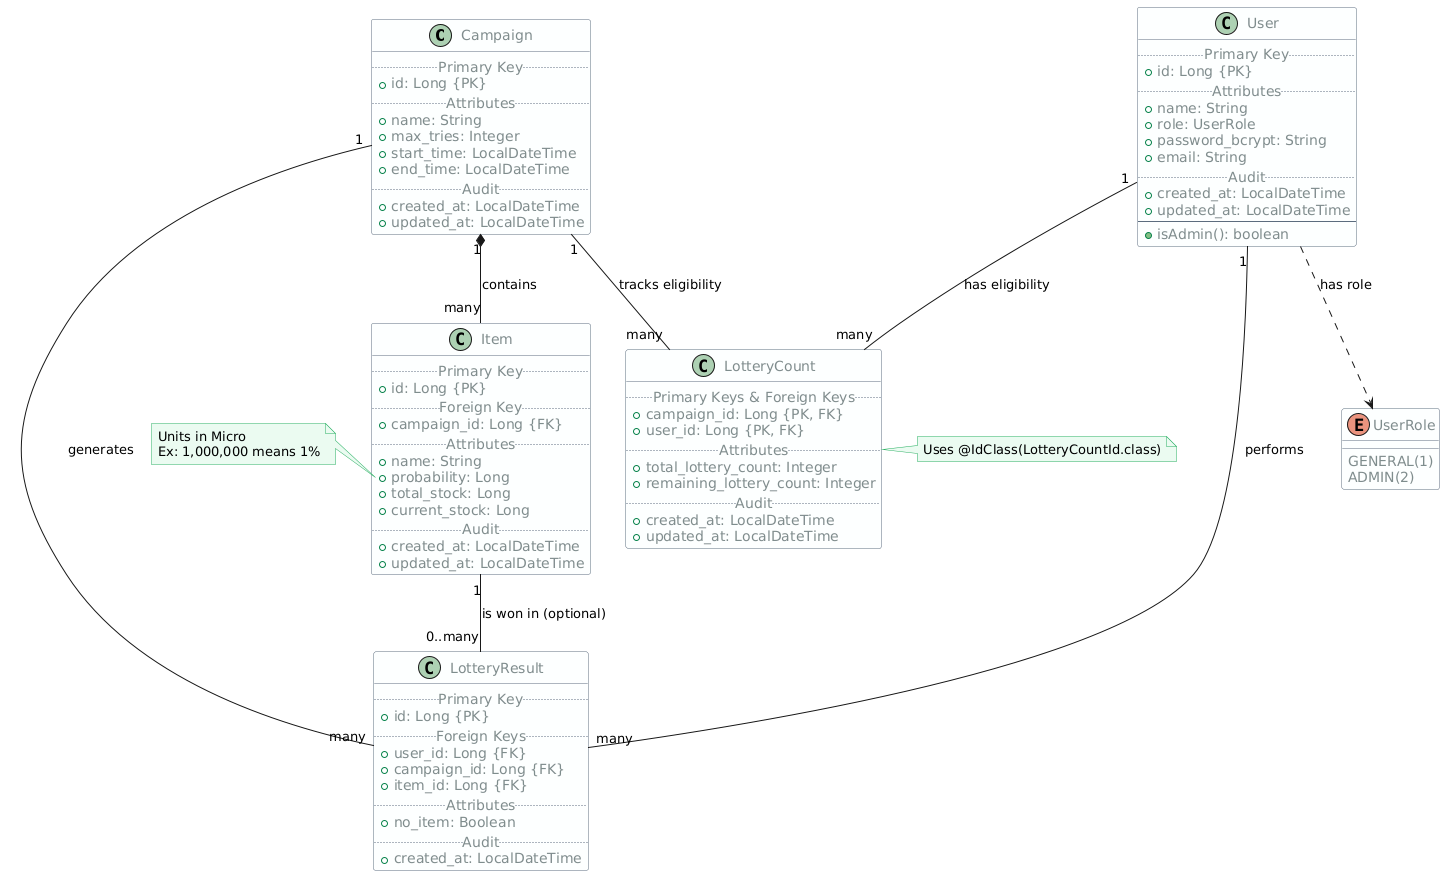

The diagram above was rendered by PlantUML. Its source (embedded in the PNG):
@startuml
skinparam ClassBackgroundColor #FDFEFE
skinparam ClassBorderColor #5D6D7E
skinparam ClassFontColor #2C3E50
skinparam ClassAttributeFontColor #7F8C8D
skinparam EnumerationBackgroundColor #FCF3CF
skinparam EnumerationBorderColor #F39C12
skinparam NoteBackgroundColor #EAFAF1
skinparam NoteBorderColor #27AE60

' 1. 活動 Entity
class "Campaign" as c {
  .. Primary Key ..
  +id: Long {PK}
  .. Attributes ..
  +name: String
  +max_tries: Integer
  +start_time: LocalDateTime
  +end_time: LocalDateTime
  .. Audit ..
  +created_at: LocalDateTime
  +updated_at: LocalDateTime
}

' 2. 使用者 Entity
class "User" as u {
  .. Primary Key ..
  +id: Long {PK}
  .. Attributes ..
  +name: String
  +role: UserRole
  +password_bcrypt: String
  +email: String
  .. Audit ..
  +created_at: LocalDateTime
  +updated_at: LocalDateTime
  --
  +isAdmin(): boolean
}

' 3. 獎品 Entity
class "Item" as i {
  .. Primary Key ..
  +id: Long {PK}
  .. Foreign Key ..
  +campaign_id: Long {FK}
  .. Attributes ..
  +name: String
  +probability: Long
  +total_stock: Long
  +current_stock: Long
  .. Audit ..
  +created_at: LocalDateTime
  +updated_at: LocalDateTime
}
note left of i::probability
  Units in Micro
  Ex: 1,000,000 means 1%
end note

' 4. 抽獎次數 Entity (複合主鍵)
class "LotteryCount" as lc {
  .. Primary Keys & Foreign Keys ..
  +campaign_id: Long {PK, FK}
  +user_id: Long {PK, FK}
  .. Attributes ..
  +total_lottery_count: Integer
  +remaining_lottery_count: Integer
  .. Audit ..
  +created_at: LocalDateTime
  +updated_at: LocalDateTime
}
note right of lc
  Uses @IdClass(LotteryCountId.class)
end note

' 5. 抽獎結果 Entity
class "LotteryResult" as lr {
  .. Primary Key ..
  +id: Long {PK}
  .. Foreign Keys ..
  +user_id: Long {FK}
  +campaign_id: Long {FK}
  +item_id: Long {FK}
  .. Attributes ..
  +no_item: Boolean
  .. Audit ..
  +created_at: LocalDateTime
}

' Role Enumeration
enum "UserRole" as ur {
  GENERAL(1)
  ADMIN(2)
}

' Relationships
c "1" *-- "many" i : contains
u "1" -- "many" lc : has eligibility
c "1" -- "many" lc : tracks eligibility
u "1" -- "many" lr : performs
c "1" -- "many" lr : generates
i "1" -- "0..many" lr : is won in (optional)
u ..> ur : has role
@enduml